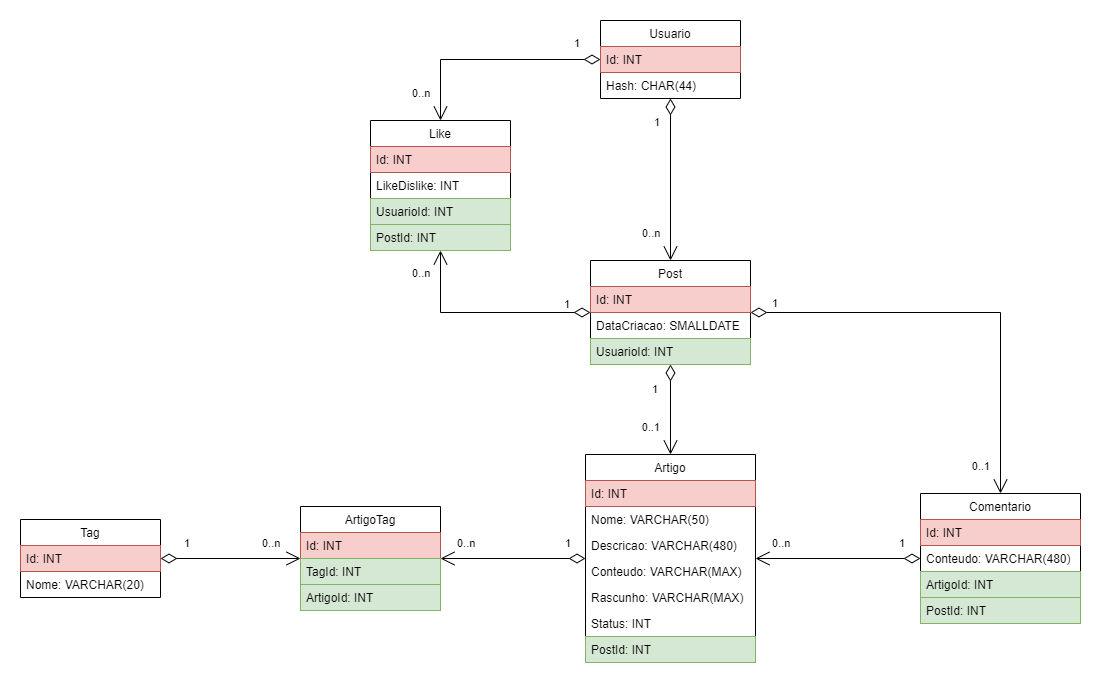

The diagram above was exported from draw.io. Its source (the exported page's mxGraphModel, read from the mxfile embedded in the PNG):
<mxGraphModel dx="2310" dy="770" grid="1" gridSize="10" guides="1" tooltips="1" connect="1" arrows="1" fold="1" page="1" pageScale="1" pageWidth="827" pageHeight="1169" math="0" shadow="0">
  <root>
    <mxCell id="0" />
    <mxCell id="1" parent="0" />
    <mxCell id="BcupUmS7LIpCD7_5w9l2-1" value="Post" style="swimlane;fontStyle=0;childLayout=stackLayout;horizontal=1;startSize=26;fillColor=none;horizontalStack=0;resizeParent=1;resizeParentMax=0;resizeLast=0;collapsible=1;marginBottom=0;" vertex="1" parent="1">
      <mxGeometry x="460" y="270" width="160" height="104" as="geometry" />
    </mxCell>
    <mxCell id="BcupUmS7LIpCD7_5w9l2-33" value="Id: INT" style="text;strokeColor=#b85450;fillColor=#f8cecc;align=left;verticalAlign=top;spacingLeft=4;spacingRight=4;overflow=hidden;rotatable=0;points=[[0,0.5],[1,0.5]];portConstraint=eastwest;" vertex="1" parent="BcupUmS7LIpCD7_5w9l2-1">
      <mxGeometry y="26" width="160" height="26" as="geometry" />
    </mxCell>
    <mxCell id="BcupUmS7LIpCD7_5w9l2-2" value="DataCriacao: SMALLDATE" style="text;strokeColor=none;fillColor=none;align=left;verticalAlign=top;spacingLeft=4;spacingRight=4;overflow=hidden;rotatable=0;points=[[0,0.5],[1,0.5]];portConstraint=eastwest;" vertex="1" parent="BcupUmS7LIpCD7_5w9l2-1">
      <mxGeometry y="52" width="160" height="26" as="geometry" />
    </mxCell>
    <mxCell id="BcupUmS7LIpCD7_5w9l2-3" value="UsuarioId: INT" style="text;strokeColor=#82b366;fillColor=#d5e8d4;align=left;verticalAlign=top;spacingLeft=4;spacingRight=4;overflow=hidden;rotatable=0;points=[[0,0.5],[1,0.5]];portConstraint=eastwest;" vertex="1" parent="BcupUmS7LIpCD7_5w9l2-1">
      <mxGeometry y="78" width="160" height="26" as="geometry" />
    </mxCell>
    <mxCell id="BcupUmS7LIpCD7_5w9l2-5" value="Like" style="swimlane;fontStyle=0;childLayout=stackLayout;horizontal=1;startSize=26;fillColor=none;horizontalStack=0;resizeParent=1;resizeParentMax=0;resizeLast=0;collapsible=1;marginBottom=0;" vertex="1" parent="1">
      <mxGeometry x="240" y="130" width="140" height="130" as="geometry" />
    </mxCell>
    <mxCell id="BcupUmS7LIpCD7_5w9l2-32" value="Id: INT" style="text;strokeColor=#b85450;fillColor=#f8cecc;align=left;verticalAlign=top;spacingLeft=4;spacingRight=4;overflow=hidden;rotatable=0;points=[[0,0.5],[1,0.5]];portConstraint=eastwest;" vertex="1" parent="BcupUmS7LIpCD7_5w9l2-5">
      <mxGeometry y="26" width="140" height="26" as="geometry" />
    </mxCell>
    <mxCell id="BcupUmS7LIpCD7_5w9l2-6" value="LikeDislike: INT" style="text;strokeColor=none;fillColor=none;align=left;verticalAlign=top;spacingLeft=4;spacingRight=4;overflow=hidden;rotatable=0;points=[[0,0.5],[1,0.5]];portConstraint=eastwest;" vertex="1" parent="BcupUmS7LIpCD7_5w9l2-5">
      <mxGeometry y="52" width="140" height="26" as="geometry" />
    </mxCell>
    <mxCell id="BcupUmS7LIpCD7_5w9l2-7" value="UsuarioId: INT" style="text;strokeColor=#82b366;fillColor=#d5e8d4;align=left;verticalAlign=top;spacingLeft=4;spacingRight=4;overflow=hidden;rotatable=0;points=[[0,0.5],[1,0.5]];portConstraint=eastwest;" vertex="1" parent="BcupUmS7LIpCD7_5w9l2-5">
      <mxGeometry y="78" width="140" height="26" as="geometry" />
    </mxCell>
    <mxCell id="BcupUmS7LIpCD7_5w9l2-8" value="PostId: INT" style="text;strokeColor=#82b366;fillColor=#d5e8d4;align=left;verticalAlign=top;spacingLeft=4;spacingRight=4;overflow=hidden;rotatable=0;points=[[0,0.5],[1,0.5]];portConstraint=eastwest;" vertex="1" parent="BcupUmS7LIpCD7_5w9l2-5">
      <mxGeometry y="104" width="140" height="26" as="geometry" />
    </mxCell>
    <mxCell id="BcupUmS7LIpCD7_5w9l2-9" value="Usuario" style="swimlane;fontStyle=0;childLayout=stackLayout;horizontal=1;startSize=26;fillColor=none;horizontalStack=0;resizeParent=1;resizeParentMax=0;resizeLast=0;collapsible=1;marginBottom=0;" vertex="1" parent="1">
      <mxGeometry x="470" y="30" width="140" height="78" as="geometry" />
    </mxCell>
    <mxCell id="BcupUmS7LIpCD7_5w9l2-34" value="Id: INT" style="text;strokeColor=#b85450;fillColor=#f8cecc;align=left;verticalAlign=top;spacingLeft=4;spacingRight=4;overflow=hidden;rotatable=0;points=[[0,0.5],[1,0.5]];portConstraint=eastwest;" vertex="1" parent="BcupUmS7LIpCD7_5w9l2-9">
      <mxGeometry y="26" width="140" height="26" as="geometry" />
    </mxCell>
    <mxCell id="BcupUmS7LIpCD7_5w9l2-10" value="Hash: CHAR(44)" style="text;strokeColor=none;fillColor=none;align=left;verticalAlign=top;spacingLeft=4;spacingRight=4;overflow=hidden;rotatable=0;points=[[0,0.5],[1,0.5]];portConstraint=eastwest;" vertex="1" parent="BcupUmS7LIpCD7_5w9l2-9">
      <mxGeometry y="52" width="140" height="26" as="geometry" />
    </mxCell>
    <mxCell id="BcupUmS7LIpCD7_5w9l2-13" value="Comentario" style="swimlane;fontStyle=0;childLayout=stackLayout;horizontal=1;startSize=26;fillColor=none;horizontalStack=0;resizeParent=1;resizeParentMax=0;resizeLast=0;collapsible=1;marginBottom=0;" vertex="1" parent="1">
      <mxGeometry x="790" y="503" width="160" height="130" as="geometry" />
    </mxCell>
    <mxCell id="BcupUmS7LIpCD7_5w9l2-31" value="Id: INT" style="text;strokeColor=#b85450;fillColor=#f8cecc;align=left;verticalAlign=top;spacingLeft=4;spacingRight=4;overflow=hidden;rotatable=0;points=[[0,0.5],[1,0.5]];portConstraint=eastwest;" vertex="1" parent="BcupUmS7LIpCD7_5w9l2-13">
      <mxGeometry y="26" width="160" height="26" as="geometry" />
    </mxCell>
    <mxCell id="BcupUmS7LIpCD7_5w9l2-14" value="Conteudo: VARCHAR(480)" style="text;strokeColor=none;fillColor=none;align=left;verticalAlign=top;spacingLeft=4;spacingRight=4;overflow=hidden;rotatable=0;points=[[0,0.5],[1,0.5]];portConstraint=eastwest;" vertex="1" parent="BcupUmS7LIpCD7_5w9l2-13">
      <mxGeometry y="52" width="160" height="26" as="geometry" />
    </mxCell>
    <mxCell id="BcupUmS7LIpCD7_5w9l2-16" value="ArtigoId: INT" style="text;strokeColor=#82b366;fillColor=#d5e8d4;align=left;verticalAlign=top;spacingLeft=4;spacingRight=4;overflow=hidden;rotatable=0;points=[[0,0.5],[1,0.5]];portConstraint=eastwest;" vertex="1" parent="BcupUmS7LIpCD7_5w9l2-13">
      <mxGeometry y="78" width="160" height="26" as="geometry" />
    </mxCell>
    <mxCell id="BcupUmS7LIpCD7_5w9l2-36" value="PostId: INT" style="text;strokeColor=#82b366;fillColor=#d5e8d4;align=left;verticalAlign=top;spacingLeft=4;spacingRight=4;overflow=hidden;rotatable=0;points=[[0,0.5],[1,0.5]];portConstraint=eastwest;" vertex="1" parent="BcupUmS7LIpCD7_5w9l2-13">
      <mxGeometry y="104" width="160" height="26" as="geometry" />
    </mxCell>
    <mxCell id="BcupUmS7LIpCD7_5w9l2-17" value="Artigo" style="swimlane;fontStyle=0;childLayout=stackLayout;horizontal=1;startSize=26;fillColor=none;horizontalStack=0;resizeParent=1;resizeParentMax=0;resizeLast=0;collapsible=1;marginBottom=0;" vertex="1" parent="1">
      <mxGeometry x="455" y="464" width="170" height="208" as="geometry" />
    </mxCell>
    <mxCell id="BcupUmS7LIpCD7_5w9l2-30" value="Id: INT" style="text;strokeColor=#b85450;fillColor=#f8cecc;align=left;verticalAlign=top;spacingLeft=4;spacingRight=4;overflow=hidden;rotatable=0;points=[[0,0.5],[1,0.5]];portConstraint=eastwest;" vertex="1" parent="BcupUmS7LIpCD7_5w9l2-17">
      <mxGeometry y="26" width="170" height="26" as="geometry" />
    </mxCell>
    <mxCell id="BcupUmS7LIpCD7_5w9l2-18" value="Nome: VARCHAR(50)" style="text;strokeColor=none;fillColor=none;align=left;verticalAlign=top;spacingLeft=4;spacingRight=4;overflow=hidden;rotatable=0;points=[[0,0.5],[1,0.5]];portConstraint=eastwest;" vertex="1" parent="BcupUmS7LIpCD7_5w9l2-17">
      <mxGeometry y="52" width="170" height="26" as="geometry" />
    </mxCell>
    <mxCell id="BcupUmS7LIpCD7_5w9l2-19" value="Descricao: VARCHAR(480)" style="text;strokeColor=none;fillColor=none;align=left;verticalAlign=top;spacingLeft=4;spacingRight=4;overflow=hidden;rotatable=0;points=[[0,0.5],[1,0.5]];portConstraint=eastwest;" vertex="1" parent="BcupUmS7LIpCD7_5w9l2-17">
      <mxGeometry y="78" width="170" height="26" as="geometry" />
    </mxCell>
    <mxCell id="BcupUmS7LIpCD7_5w9l2-20" value="Conteudo: VARCHAR(MAX)" style="text;strokeColor=none;fillColor=none;align=left;verticalAlign=top;spacingLeft=4;spacingRight=4;overflow=hidden;rotatable=0;points=[[0,0.5],[1,0.5]];portConstraint=eastwest;" vertex="1" parent="BcupUmS7LIpCD7_5w9l2-17">
      <mxGeometry y="104" width="170" height="26" as="geometry" />
    </mxCell>
    <mxCell id="BcupUmS7LIpCD7_5w9l2-67" value="Rascunho: VARCHAR(MAX)" style="text;strokeColor=none;fillColor=none;align=left;verticalAlign=top;spacingLeft=4;spacingRight=4;overflow=hidden;rotatable=0;points=[[0,0.5],[1,0.5]];portConstraint=eastwest;" vertex="1" parent="BcupUmS7LIpCD7_5w9l2-17">
      <mxGeometry y="130" width="170" height="26" as="geometry" />
    </mxCell>
    <mxCell id="BcupUmS7LIpCD7_5w9l2-62" value="Status: INT" style="text;strokeColor=none;fillColor=none;align=left;verticalAlign=top;spacingLeft=4;spacingRight=4;overflow=hidden;rotatable=0;points=[[0,0.5],[1,0.5]];portConstraint=eastwest;" vertex="1" parent="BcupUmS7LIpCD7_5w9l2-17">
      <mxGeometry y="156" width="170" height="26" as="geometry" />
    </mxCell>
    <mxCell id="BcupUmS7LIpCD7_5w9l2-35" value="PostId: INT" style="text;strokeColor=#82b366;fillColor=#d5e8d4;align=left;verticalAlign=top;spacingLeft=4;spacingRight=4;overflow=hidden;rotatable=0;points=[[0,0.5],[1,0.5]];portConstraint=eastwest;" vertex="1" parent="BcupUmS7LIpCD7_5w9l2-17">
      <mxGeometry y="182" width="170" height="26" as="geometry" />
    </mxCell>
    <mxCell id="BcupUmS7LIpCD7_5w9l2-21" value="ArtigoTag" style="swimlane;fontStyle=0;childLayout=stackLayout;horizontal=1;startSize=26;fillColor=none;horizontalStack=0;resizeParent=1;resizeParentMax=0;resizeLast=0;collapsible=1;marginBottom=0;" vertex="1" parent="1">
      <mxGeometry x="170" y="516" width="140" height="104" as="geometry" />
    </mxCell>
    <mxCell id="BcupUmS7LIpCD7_5w9l2-29" value="Id: INT" style="text;strokeColor=#b85450;fillColor=#f8cecc;align=left;verticalAlign=top;spacingLeft=4;spacingRight=4;overflow=hidden;rotatable=0;points=[[0,0.5],[1,0.5]];portConstraint=eastwest;" vertex="1" parent="BcupUmS7LIpCD7_5w9l2-21">
      <mxGeometry y="26" width="140" height="26" as="geometry" />
    </mxCell>
    <mxCell id="BcupUmS7LIpCD7_5w9l2-22" value="TagId: INT" style="text;strokeColor=#82b366;fillColor=#d5e8d4;align=left;verticalAlign=top;spacingLeft=4;spacingRight=4;overflow=hidden;rotatable=0;points=[[0,0.5],[1,0.5]];portConstraint=eastwest;" vertex="1" parent="BcupUmS7LIpCD7_5w9l2-21">
      <mxGeometry y="52" width="140" height="26" as="geometry" />
    </mxCell>
    <mxCell id="BcupUmS7LIpCD7_5w9l2-23" value="ArtigoId: INT" style="text;strokeColor=#82b366;fillColor=#d5e8d4;align=left;verticalAlign=top;spacingLeft=4;spacingRight=4;overflow=hidden;rotatable=0;points=[[0,0.5],[1,0.5]];portConstraint=eastwest;" vertex="1" parent="BcupUmS7LIpCD7_5w9l2-21">
      <mxGeometry y="78" width="140" height="26" as="geometry" />
    </mxCell>
    <mxCell id="BcupUmS7LIpCD7_5w9l2-25" value="Tag" style="swimlane;fontStyle=0;childLayout=stackLayout;horizontal=1;startSize=26;fillColor=none;horizontalStack=0;resizeParent=1;resizeParentMax=0;resizeLast=0;collapsible=1;marginBottom=0;" vertex="1" parent="1">
      <mxGeometry x="-110" y="529" width="140" height="78" as="geometry" />
    </mxCell>
    <mxCell id="BcupUmS7LIpCD7_5w9l2-26" value="Id: INT" style="text;strokeColor=#b85450;fillColor=#f8cecc;align=left;verticalAlign=top;spacingLeft=4;spacingRight=4;overflow=hidden;rotatable=0;points=[[0,0.5],[1,0.5]];portConstraint=eastwest;" vertex="1" parent="BcupUmS7LIpCD7_5w9l2-25">
      <mxGeometry y="26" width="140" height="26" as="geometry" />
    </mxCell>
    <mxCell id="BcupUmS7LIpCD7_5w9l2-27" value="Nome: VARCHAR(20)" style="text;strokeColor=none;fillColor=none;align=left;verticalAlign=top;spacingLeft=4;spacingRight=4;overflow=hidden;rotatable=0;points=[[0,0.5],[1,0.5]];portConstraint=eastwest;" vertex="1" parent="BcupUmS7LIpCD7_5w9l2-25">
      <mxGeometry y="52" width="140" height="26" as="geometry" />
    </mxCell>
    <mxCell id="BcupUmS7LIpCD7_5w9l2-37" value="" style="endArrow=open;html=1;endSize=12;startArrow=diamondThin;startSize=14;startFill=0;edgeStyle=orthogonalEdgeStyle;rounded=0;" edge="1" parent="1" source="BcupUmS7LIpCD7_5w9l2-9" target="BcupUmS7LIpCD7_5w9l2-1">
      <mxGeometry relative="1" as="geometry">
        <mxPoint x="620" y="160" as="sourcePoint" />
        <mxPoint x="780" y="160" as="targetPoint" />
      </mxGeometry>
    </mxCell>
    <mxCell id="BcupUmS7LIpCD7_5w9l2-38" value="0..n" style="edgeLabel;resizable=0;html=1;align=left;verticalAlign=top;" connectable="0" vertex="1" parent="BcupUmS7LIpCD7_5w9l2-37">
      <mxGeometry x="-1" relative="1" as="geometry">
        <mxPoint x="-30" y="122" as="offset" />
      </mxGeometry>
    </mxCell>
    <mxCell id="BcupUmS7LIpCD7_5w9l2-39" value="1" style="edgeLabel;resizable=0;html=1;align=right;verticalAlign=top;" connectable="0" vertex="1" parent="BcupUmS7LIpCD7_5w9l2-37">
      <mxGeometry x="1" relative="1" as="geometry">
        <mxPoint x="-10" y="-150" as="offset" />
      </mxGeometry>
    </mxCell>
    <mxCell id="BcupUmS7LIpCD7_5w9l2-40" value="" style="endArrow=open;html=1;endSize=12;startArrow=diamondThin;startSize=14;startFill=0;edgeStyle=orthogonalEdgeStyle;rounded=0;" edge="1" parent="1" source="BcupUmS7LIpCD7_5w9l2-17" target="BcupUmS7LIpCD7_5w9l2-21">
      <mxGeometry relative="1" as="geometry">
        <mxPoint x="159.99999999999955" y="320" as="sourcePoint" />
        <mxPoint x="159.99999999999955" y="452" as="targetPoint" />
      </mxGeometry>
    </mxCell>
    <mxCell id="BcupUmS7LIpCD7_5w9l2-41" value="0..n" style="edgeLabel;resizable=0;html=1;align=left;verticalAlign=top;" connectable="0" vertex="1" parent="BcupUmS7LIpCD7_5w9l2-40">
      <mxGeometry x="-1" relative="1" as="geometry">
        <mxPoint x="-130" y="-28" as="offset" />
      </mxGeometry>
    </mxCell>
    <mxCell id="BcupUmS7LIpCD7_5w9l2-42" value="1" style="edgeLabel;resizable=0;html=1;align=right;verticalAlign=top;" connectable="0" vertex="1" parent="BcupUmS7LIpCD7_5w9l2-40">
      <mxGeometry x="1" relative="1" as="geometry">
        <mxPoint x="130" y="-28" as="offset" />
      </mxGeometry>
    </mxCell>
    <mxCell id="BcupUmS7LIpCD7_5w9l2-43" value="" style="endArrow=open;html=1;endSize=12;startArrow=diamondThin;startSize=14;startFill=0;edgeStyle=orthogonalEdgeStyle;rounded=0;" edge="1" parent="1" source="BcupUmS7LIpCD7_5w9l2-25" target="BcupUmS7LIpCD7_5w9l2-21">
      <mxGeometry relative="1" as="geometry">
        <mxPoint x="119.99999999999955" y="300" as="sourcePoint" />
        <mxPoint x="119.99999999999955" y="432" as="targetPoint" />
      </mxGeometry>
    </mxCell>
    <mxCell id="BcupUmS7LIpCD7_5w9l2-44" value="0..n" style="edgeLabel;resizable=0;html=1;align=left;verticalAlign=top;" connectable="0" vertex="1" parent="BcupUmS7LIpCD7_5w9l2-43">
      <mxGeometry x="-1" relative="1" as="geometry">
        <mxPoint x="100" y="-28" as="offset" />
      </mxGeometry>
    </mxCell>
    <mxCell id="BcupUmS7LIpCD7_5w9l2-45" value="1" style="edgeLabel;resizable=0;html=1;align=right;verticalAlign=top;" connectable="0" vertex="1" parent="BcupUmS7LIpCD7_5w9l2-43">
      <mxGeometry x="1" relative="1" as="geometry">
        <mxPoint x="-110" y="-28" as="offset" />
      </mxGeometry>
    </mxCell>
    <mxCell id="BcupUmS7LIpCD7_5w9l2-46" value="" style="endArrow=open;html=1;endSize=12;startArrow=diamondThin;startSize=14;startFill=0;edgeStyle=orthogonalEdgeStyle;rounded=0;entryX=0.5;entryY=0;entryDx=0;entryDy=0;" edge="1" parent="1" source="BcupUmS7LIpCD7_5w9l2-1" target="BcupUmS7LIpCD7_5w9l2-17">
      <mxGeometry relative="1" as="geometry">
        <mxPoint x="279.99999999999955" y="380" as="sourcePoint" />
        <mxPoint x="279.99999999999955" y="512" as="targetPoint" />
      </mxGeometry>
    </mxCell>
    <mxCell id="BcupUmS7LIpCD7_5w9l2-47" value="1" style="edgeLabel;resizable=0;html=1;align=left;verticalAlign=top;" connectable="0" vertex="1" parent="BcupUmS7LIpCD7_5w9l2-46">
      <mxGeometry x="-1" relative="1" as="geometry">
        <mxPoint x="-20" y="12" as="offset" />
      </mxGeometry>
    </mxCell>
    <mxCell id="BcupUmS7LIpCD7_5w9l2-48" value="0..1" style="edgeLabel;resizable=0;html=1;align=right;verticalAlign=top;" connectable="0" vertex="1" parent="BcupUmS7LIpCD7_5w9l2-46">
      <mxGeometry x="1" relative="1" as="geometry">
        <mxPoint x="-10" y="-40" as="offset" />
      </mxGeometry>
    </mxCell>
    <mxCell id="BcupUmS7LIpCD7_5w9l2-49" value="" style="endArrow=open;html=1;endSize=12;startArrow=diamondThin;startSize=14;startFill=0;edgeStyle=orthogonalEdgeStyle;rounded=0;" edge="1" parent="1" source="BcupUmS7LIpCD7_5w9l2-1" target="BcupUmS7LIpCD7_5w9l2-13">
      <mxGeometry relative="1" as="geometry">
        <mxPoint x="749.9999999999995" y="300" as="sourcePoint" />
        <mxPoint x="749.9999999999995" y="432" as="targetPoint" />
      </mxGeometry>
    </mxCell>
    <mxCell id="BcupUmS7LIpCD7_5w9l2-50" value="1" style="edgeLabel;resizable=0;html=1;align=left;verticalAlign=top;" connectable="0" vertex="1" parent="BcupUmS7LIpCD7_5w9l2-49">
      <mxGeometry x="-1" relative="1" as="geometry">
        <mxPoint x="20" y="-22" as="offset" />
      </mxGeometry>
    </mxCell>
    <mxCell id="BcupUmS7LIpCD7_5w9l2-51" value="0..1" style="edgeLabel;resizable=0;html=1;align=right;verticalAlign=top;" connectable="0" vertex="1" parent="BcupUmS7LIpCD7_5w9l2-49">
      <mxGeometry x="1" relative="1" as="geometry">
        <mxPoint x="-10" y="-40" as="offset" />
      </mxGeometry>
    </mxCell>
    <mxCell id="BcupUmS7LIpCD7_5w9l2-52" value="" style="endArrow=open;html=1;endSize=12;startArrow=diamondThin;startSize=14;startFill=0;edgeStyle=orthogonalEdgeStyle;rounded=0;" edge="1" parent="1" source="BcupUmS7LIpCD7_5w9l2-1" target="BcupUmS7LIpCD7_5w9l2-5">
      <mxGeometry relative="1" as="geometry">
        <mxPoint x="139.99999999999955" y="100" as="sourcePoint" />
        <mxPoint x="139.99999999999955" y="232" as="targetPoint" />
      </mxGeometry>
    </mxCell>
    <mxCell id="BcupUmS7LIpCD7_5w9l2-53" value="0..n" style="edgeLabel;resizable=0;html=1;align=left;verticalAlign=top;" connectable="0" vertex="1" parent="BcupUmS7LIpCD7_5w9l2-52">
      <mxGeometry x="-1" relative="1" as="geometry">
        <mxPoint x="-180" y="-52" as="offset" />
      </mxGeometry>
    </mxCell>
    <mxCell id="BcupUmS7LIpCD7_5w9l2-54" value="1" style="edgeLabel;resizable=0;html=1;align=right;verticalAlign=top;" connectable="0" vertex="1" parent="BcupUmS7LIpCD7_5w9l2-52">
      <mxGeometry x="1" relative="1" as="geometry">
        <mxPoint x="130" y="40" as="offset" />
      </mxGeometry>
    </mxCell>
    <mxCell id="BcupUmS7LIpCD7_5w9l2-55" value="" style="endArrow=open;html=1;endSize=12;startArrow=diamondThin;startSize=14;startFill=0;edgeStyle=orthogonalEdgeStyle;rounded=0;" edge="1" parent="1" source="BcupUmS7LIpCD7_5w9l2-9" target="BcupUmS7LIpCD7_5w9l2-5">
      <mxGeometry relative="1" as="geometry">
        <mxPoint x="749.9999999999995" y="140" as="sourcePoint" />
        <mxPoint x="749.9999999999995" y="272" as="targetPoint" />
      </mxGeometry>
    </mxCell>
    <mxCell id="BcupUmS7LIpCD7_5w9l2-56" value="0..n" style="edgeLabel;resizable=0;html=1;align=left;verticalAlign=top;" connectable="0" vertex="1" parent="BcupUmS7LIpCD7_5w9l2-55">
      <mxGeometry x="-1" relative="1" as="geometry">
        <mxPoint x="-190" y="21" as="offset" />
      </mxGeometry>
    </mxCell>
    <mxCell id="BcupUmS7LIpCD7_5w9l2-57" value="1" style="edgeLabel;resizable=0;html=1;align=right;verticalAlign=top;" connectable="0" vertex="1" parent="BcupUmS7LIpCD7_5w9l2-55">
      <mxGeometry x="1" relative="1" as="geometry">
        <mxPoint x="140" y="-90" as="offset" />
      </mxGeometry>
    </mxCell>
    <mxCell id="BcupUmS7LIpCD7_5w9l2-59" value="" style="endArrow=open;html=1;endSize=12;startArrow=diamondThin;startSize=14;startFill=0;edgeStyle=orthogonalEdgeStyle;rounded=0;" edge="1" parent="1" source="BcupUmS7LIpCD7_5w9l2-13" target="BcupUmS7LIpCD7_5w9l2-17">
      <mxGeometry relative="1" as="geometry">
        <mxPoint x="580" y="520" as="sourcePoint" />
        <mxPoint x="740" y="520" as="targetPoint" />
      </mxGeometry>
    </mxCell>
    <mxCell id="BcupUmS7LIpCD7_5w9l2-60" value="0..n" style="edgeLabel;resizable=0;html=1;align=left;verticalAlign=top;" connectable="0" vertex="1" parent="BcupUmS7LIpCD7_5w9l2-59">
      <mxGeometry x="-1" relative="1" as="geometry">
        <mxPoint x="-150" y="-28" as="offset" />
      </mxGeometry>
    </mxCell>
    <mxCell id="BcupUmS7LIpCD7_5w9l2-61" value="1" style="edgeLabel;resizable=0;html=1;align=right;verticalAlign=top;" connectable="0" vertex="1" parent="BcupUmS7LIpCD7_5w9l2-59">
      <mxGeometry x="1" relative="1" as="geometry">
        <mxPoint x="150" y="-28" as="offset" />
      </mxGeometry>
    </mxCell>
  </root>
</mxGraphModel>